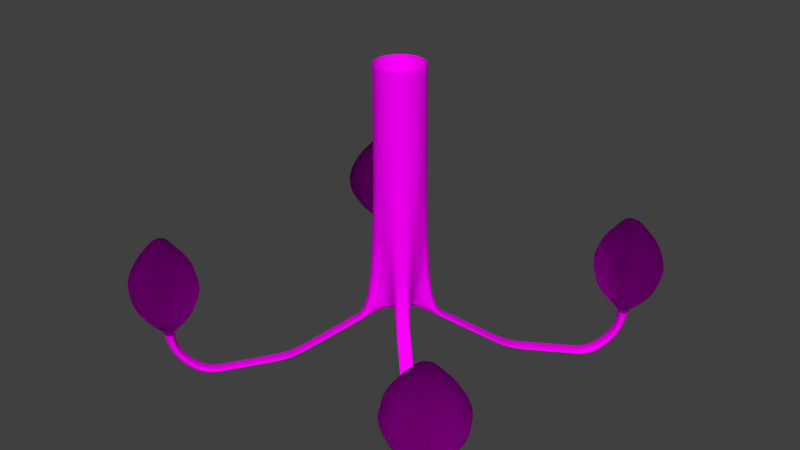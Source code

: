 # Source: Hanging_lamp.blend  (saved by Blender 2.79.0; exported with 4.5.12 LTS)
import bpy
from mathutils import Matrix  # noqa: F401  (used for matrix-valued properties, if any)

bpy.ops.wm.read_factory_settings(use_empty=True)
scene = bpy.context.scene
scene.name = 'Scene'

# ---- collections
col_collection_1 = bpy.data.collections.new('Collection 1'); scene.collection.children.link(col_collection_1)

# ---- images (referenced by path relative to the original .blend; pixels are not part of the script)
import os
ASSET_DIR = os.environ.get("B2B_ASSET_DIR", "")  # directory of the original .blend (textures are referenced by path, not embedded)
HERE = os.path.dirname(os.path.abspath(__file__))  # packed textures are extracted next to this script under _unpacked/

def load_image(name, relpath, width, height, colorspace="sRGB"):
    """Load a texture the original file referenced (path relative to the .blend, or extracted next to this script)."""
    p = next((c for c in (os.path.join(HERE, relpath), os.path.join(ASSET_DIR, relpath)) if relpath and os.path.exists(c)), "")
    if p:
        img = bpy.data.images.load(p, check_existing=True)
        img.name = name
    else:  # same state as the original file: an image datablock whose file is absent (Cycles renders it pink)
        img = bpy.data.images.new(name, width, height)
        img.source = "FILE"
        img.filepath = "//" + (relpath or name)
    img.colorspace_settings.name = colorspace
    return img
img_texture = load_image('Texture', 'Overhead_lamp_Texture.png', 1024, 1024, 'sRGB')

# ---- materials (node trees are filled in below, after node groups)
mat_material_lamp = bpy.data.materials.new('Material_lamp')
mat_material_lamp.alpha_threshold = 0.0
mat_material_lamp.roughness = 0.5
mat_light_source = bpy.data.materials.new('Light_source')
mat_light_source.alpha_threshold = 0.0
mat_light_source.roughness = 0.5

# ---- material node trees
mat_material_lamp.use_nodes = True; mat_material_lamp.node_tree.nodes.clear()
_N = mat_material_lamp.node_tree.nodes; _L = mat_material_lamp.node_tree.links
n0 = _N.new('ShaderNodeOutputMaterial'); n0.name = 'Material Output'; n0.location = (300, 300)
n1 = _N.new('ShaderNodeBsdfDiffuse'); n1.name = 'Diffuse BSDF'; n1.location = (10, 300)
n2 = _N.new('ShaderNodeTexImage'); n2.name = 'Image Texture'; n2.location = (-322, 363)
n2.width = 140
n2.image = img_texture
_L.new(n1.outputs[0], n0.inputs[0])
_L.new(n2.outputs[0], n1.inputs[0])
n0.is_active_output = True
mat_light_source.use_nodes = True; mat_light_source.node_tree.nodes.clear()
_N = mat_light_source.node_tree.nodes; _L = mat_light_source.node_tree.links
n0 = _N.new('ShaderNodeOutputMaterial'); n0.name = 'Material Output'; n0.location = (300, 300)
n1 = _N.new('ShaderNodeBsdfGlass'); n1.name = 'Glass BSDF'; n1.location = (71, 300)
n1.distribution = 'BECKMANN'
n1.inputs[1].default_value = 0.8515
n1.inputs[2].default_value = 1.45
n2 = _N.new('ShaderNodeTexImage'); n2.name = 'Image Texture'; n2.location = (-190, 244)
n2.width = 140
n2.image = img_texture
_L.new(n1.outputs[0], n0.inputs[0])
_L.new(n2.outputs[0], n1.inputs[0])
n0.is_active_output = True

# ---- world
world_world = bpy.data.worlds.new('World'); scene.world = world_world
world_world.color = (0.05088, 0.05088, 0.05088)
world_world.use_sun_shadow = False
world_world.sun_shadow_jitter_overblur = 0.0
world_world.cycles.sampling_method = 'MANUAL'

# ---- meshes
me_cylinder = bpy.data.meshes.new('Cylinder')
me_cylinder.from_pydata([(0.9239, -0.3827, -1.0), (0.9239, -0.3827, 1.0), (0.7071, -0.7071, -1.0), (0.7071, -0.7071, 1.0), (0.3827, -0.9239, -1.0), (0.3827, -0.9239, 1.0), (0.3536, -0.3536, -1.0), (5.728, -5.184, -1.521), (5.428, -5.42, -1.504), (5.199, -5.735, -1.51), (5.66, -5.676, -1.578), (6.461, -5.921, -1.316), (6.136, -6.137, -1.318), (5.919, -6.461, -1.32), (6.489, -6.491, -1.32), (2.791, -3.329, -1.411), (3.068, -3.064, -1.408), (3.007, -3.015, -1.445), (3.326, -2.783, -1.416), (2.478, -2.475, -1.306), (1.887, -1.885, -1.204), (1.297, -1.296, -1.102), (0.9847, -1.525, -1.103), (1.587, -2.127, -1.206), (2.189, -2.728, -1.308), (1.017, -1.019, -1.111), (1.68, -1.684, -1.223), (2.343, -2.35, -1.334), (1.524, -0.9829, -1.104), (2.125, -1.583, -1.208), (2.726, -2.183, -1.312), (3.393, -3.931, -1.436), (3.995, -4.532, -1.461), (4.597, -5.133, -1.486), (3.67, -3.68, -1.478), (4.333, -4.346, -1.511), (4.997, -5.011, -1.545), (3.927, -3.384, -1.442), (4.527, -3.984, -1.469), (5.128, -4.584, -1.495), (4.838, -4.831, -1.48), (4.248, -4.242, -1.456), (3.658, -3.653, -1.432), (6.458, -5.95, -1.118), (6.133, -6.166, -1.12), (5.915, -6.489, -1.122), (6.496, -6.531, -1.122), (6.94, -5.657, -1.062), (5.702, -5.748, -1.06), (5.576, -6.893, -1.063), (6.867, -6.9, -1.069), (6.591, -6.014, -0.3208), (6.017, -6.056, -0.3188), (5.959, -6.587, -0.3214), (6.558, -6.59, -0.3271), (5.338, -5.394, -0.978), (5.08, -5.144, -0.8956), (4.927, -4.997, -0.8132), (4.879, -4.951, -0.7308), (4.935, -5.006, -0.6484), (5.093, -5.16, -0.566), (5.353, -5.413, -0.4836), (5.715, -5.763, -0.4012), (6.952, -5.672, -0.4032), (7.38, -5.264, -0.4856), (7.683, -4.97, -0.568), (7.863, -4.791, -0.6504), (7.92, -4.728, -0.7328), (7.855, -4.782, -0.8152), (7.67, -4.954, -0.8976), (7.365, -5.246, -0.98), (7.246, -7.281, -0.9863), (7.518, -7.556, -0.9039), (7.684, -7.724, -0.8215), (7.741, -7.783, -0.7391), (7.691, -7.733, -0.6567), (7.531, -7.572, -0.5743), (7.261, -7.3, -0.4919), (6.88, -6.916, -0.4095), (5.589, -6.909, -0.4038), (5.147, -7.289, -0.4862), (4.83, -7.558, -0.5686), (4.637, -7.716, -0.651), (4.57, -7.766, -0.7334), (4.63, -7.707, -0.8158), (4.817, -7.542, -0.8982), (5.132, -7.27, -0.9806), (-0.9239, -0.3827, -1.0), (-0.9239, -0.3827, 1.0), (-0.7071, -0.7071, -1.0), (-0.7071, -0.7071, 1.0), (-0.3827, -0.9239, -1.0), (-0.3827, -0.9239, 1.0), (0.0, -1.0, 1.0), (0.0, -1.0, -1.0), (-0.3536, -0.3536, -1.0), (-5.728, -5.184, -1.521), (-5.428, -5.42, -1.504), (-5.199, -5.735, -1.51), (-5.66, -5.676, -1.578), (-6.461, -5.921, -1.316), (-6.136, -6.137, -1.318), (-5.919, -6.461, -1.32), (-6.489, -6.491, -1.32), (-2.791, -3.329, -1.411), (-3.068, -3.064, -1.408), (-3.007, -3.015, -1.445), (-3.326, -2.783, -1.416), (-2.478, -2.475, -1.306), (-1.887, -1.885, -1.204), (-1.297, -1.296, -1.102), (-0.9847, -1.525, -1.103), (-1.587, -2.127, -1.206), (-2.189, -2.728, -1.308), (-1.017, -1.019, -1.111), (-1.68, -1.684, -1.223), (-2.343, -2.35, -1.334), (-1.524, -0.9829, -1.104), (-2.125, -1.583, -1.208), (-2.726, -2.183, -1.312), (-3.393, -3.931, -1.436), (-3.995, -4.532, -1.461), (-4.597, -5.133, -1.486), (-3.67, -3.68, -1.478), (-4.333, -4.346, -1.511), (-4.997, -5.011, -1.545), (-3.927, -3.384, -1.442), (-4.527, -3.984, -1.469), (-5.128, -4.584, -1.495), (-4.838, -4.831, -1.48), (-4.248, -4.242, -1.456), (-3.658, -3.653, -1.432), (-6.458, -5.95, -1.118), (-6.133, -6.166, -1.12), (-5.915, -6.489, -1.122), (-6.496, -6.531, -1.122), (-6.94, -5.657, -1.062), (-5.702, -5.748, -1.06), (-5.576, -6.893, -1.063), (-6.867, -6.9, -1.069), (-6.591, -6.014, -0.3208), (-6.017, -6.056, -0.3188), (-5.959, -6.587, -0.3214), (-6.558, -6.59, -0.3271), (-5.338, -5.394, -0.978), (-5.08, -5.144, -0.8956), (-4.927, -4.997, -0.8132), (-4.879, -4.951, -0.7308), (-4.935, -5.006, -0.6484), (-5.093, -5.16, -0.566), (-5.353, -5.413, -0.4836), (-5.715, -5.763, -0.4012), (-6.952, -5.672, -0.4032), (-7.38, -5.264, -0.4856), (-7.683, -4.97, -0.568), (-7.863, -4.791, -0.6504), (-7.92, -4.728, -0.7328), (-7.855, -4.782, -0.8152), (-7.67, -4.954, -0.8976), (-7.365, -5.246, -0.98), (-7.246, -7.281, -0.9863), (-7.518, -7.556, -0.9039), (-7.684, -7.724, -0.8215), (-7.741, -7.783, -0.7391), (-7.691, -7.733, -0.6567), (-7.531, -7.572, -0.5743), (-7.261, -7.3, -0.4919), (-6.88, -6.916, -0.4095), (-5.589, -6.909, -0.4038), (-5.147, -7.289, -0.4862), (-4.83, -7.558, -0.5686), (-4.637, -7.716, -0.651), (-4.57, -7.766, -0.7334), (-4.63, -7.707, -0.8158), (-4.817, -7.542, -0.8982), (-5.132, -7.27, -0.9806), (1.0, 0.0, -1.0), (1.0, 0.0, 1.0), (0.9239, 0.3827, -1.0), (0.9239, 0.3827, 1.0), (0.7071, 0.7071, -1.0), (0.7071, 0.7071, 1.0), (0.3827, 0.9239, -1.0), (0.3827, 0.9239, 1.0), (0.3536, 0.3536, -1.0), (5.728, 5.184, -1.521), (5.428, 5.42, -1.504), (5.199, 5.735, -1.51), (5.66, 5.676, -1.578), (6.461, 5.921, -1.316), (6.136, 6.137, -1.318), (5.919, 6.461, -1.32), (6.489, 6.491, -1.32), (2.791, 3.329, -1.411), (3.068, 3.064, -1.408), (3.007, 3.015, -1.445), (3.326, 2.783, -1.416), (2.478, 2.475, -1.306), (1.887, 1.885, -1.204), (1.297, 1.296, -1.102), (0.9847, 1.525, -1.103), (1.587, 2.127, -1.206), (2.189, 2.728, -1.308), (1.017, 1.019, -1.111), (1.68, 1.684, -1.223), (2.343, 2.35, -1.334), (1.524, 0.9829, -1.104), (2.125, 1.583, -1.208), (2.726, 2.183, -1.312), (3.393, 3.931, -1.436), (3.995, 4.532, -1.461), (4.597, 5.133, -1.486), (3.67, 3.68, -1.478), (4.333, 4.346, -1.511), (4.997, 5.011, -1.545), (3.927, 3.384, -1.442), (4.527, 3.984, -1.469), (5.128, 4.584, -1.495), (4.838, 4.831, -1.48), (4.248, 4.242, -1.456), (3.658, 3.653, -1.432), (6.458, 5.95, -1.118), (6.133, 6.166, -1.12), (5.915, 6.489, -1.122), (6.496, 6.531, -1.122), (6.94, 5.657, -1.062), (5.702, 5.748, -1.06), (5.576, 6.893, -1.063), (6.867, 6.9, -1.069), (6.591, 6.014, -0.3208), (6.017, 6.056, -0.3188), (5.959, 6.587, -0.3214), (6.558, 6.59, -0.3271), (5.338, 5.394, -0.978), (5.08, 5.144, -0.8956), (4.927, 4.997, -0.8132), (4.879, 4.951, -0.7308), (4.935, 5.006, -0.6484), (5.093, 5.16, -0.566), (5.353, 5.413, -0.4836), (5.715, 5.763, -0.4012), (6.952, 5.672, -0.4032), (7.38, 5.264, -0.4856), (7.683, 4.97, -0.568), (7.863, 4.791, -0.6504), (7.92, 4.728, -0.7328), (7.855, 4.782, -0.8152), (7.67, 4.954, -0.8976), (7.365, 5.246, -0.98), (7.246, 7.281, -0.9863), (7.518, 7.556, -0.9039), (7.684, 7.724, -0.8215), (7.741, 7.783, -0.7391), (7.691, 7.733, -0.6567), (7.531, 7.572, -0.5743), (7.261, 7.3, -0.4919), (6.88, 6.916, -0.4095), (5.589, 6.909, -0.4038), (5.147, 7.289, -0.4862), (4.83, 7.558, -0.5686), (4.637, 7.716, -0.651), (4.57, 7.766, -0.7334), (4.63, 7.707, -0.8158), (4.817, 7.542, -0.8982), (5.132, 7.27, -0.9806), (-1.0, 0.0, -1.0), (-1.0, 0.0, 1.0), (-0.9239, 0.3827, -1.0), (-0.9239, 0.3827, 1.0), (-0.7071, 0.7071, -1.0), (-0.7071, 0.7071, 1.0), (-0.3827, 0.9239, -1.0), (-0.3827, 0.9239, 1.0), (0.0, 1.0, 1.0), (0.0, 0.0, -1.0), (0.0, 1.0, -1.0), (-0.3536, 0.3536, -1.0), (-5.728, 5.184, -1.521), (-5.428, 5.42, -1.504), (-5.199, 5.735, -1.51), (-5.66, 5.676, -1.578), (-6.461, 5.921, -1.316), (-6.136, 6.137, -1.318), (-5.919, 6.461, -1.32), (-6.489, 6.491, -1.32), (-2.791, 3.329, -1.411), (-3.068, 3.064, -1.408), (-3.007, 3.015, -1.445), (-3.326, 2.783, -1.416), (-2.478, 2.475, -1.306), (-1.887, 1.885, -1.204), (-1.297, 1.296, -1.102), (-0.9847, 1.525, -1.103), (-1.587, 2.127, -1.206), (-2.189, 2.728, -1.308), (-1.017, 1.019, -1.111), (-1.68, 1.684, -1.223), (-2.343, 2.35, -1.334), (-1.524, 0.9829, -1.104), (-2.125, 1.583, -1.208), (-2.726, 2.183, -1.312), (-3.393, 3.931, -1.436), (-3.995, 4.532, -1.461), (-4.597, 5.133, -1.486), (-3.67, 3.68, -1.478), (-4.333, 4.346, -1.511), (-4.997, 5.011, -1.545), (-3.927, 3.384, -1.442), (-4.527, 3.984, -1.469), (-5.128, 4.584, -1.495), (-4.838, 4.831, -1.48), (-4.248, 4.242, -1.456), (-3.658, 3.653, -1.432), (-6.458, 5.95, -1.118), (-6.133, 6.166, -1.12), (-5.915, 6.489, -1.122), (-6.496, 6.531, -1.122), (-6.94, 5.657, -1.062), (-5.702, 5.748, -1.06), (-5.576, 6.893, -1.063), (-6.867, 6.9, -1.069), (-6.591, 6.014, -0.3208), (-6.017, 6.056, -0.3188), (-5.959, 6.587, -0.3214), (-6.558, 6.59, -0.3271), (-5.338, 5.394, -0.978), (-5.08, 5.144, -0.8956), (-4.927, 4.997, -0.8132), (-4.879, 4.951, -0.7308), (-4.935, 5.006, -0.6484), (-5.093, 5.16, -0.566), (-5.353, 5.413, -0.4836), (-5.715, 5.763, -0.4012), (-6.952, 5.672, -0.4032), (-7.38, 5.264, -0.4856), (-7.683, 4.97, -0.568), (-7.863, 4.791, -0.6504), (-7.92, 4.728, -0.7328), (-7.855, 4.782, -0.8152), (-7.67, 4.954, -0.8976), (-7.365, 5.246, -0.98), (-7.246, 7.281, -0.9863), (-7.518, 7.556, -0.9039), (-7.684, 7.724, -0.8215), (-7.741, 7.783, -0.7391), (-7.691, 7.733, -0.6567), (-7.531, 7.572, -0.5743), (-7.261, 7.3, -0.4919), (-6.88, 6.916, -0.4095), (-5.589, 6.909, -0.4038), (-5.147, 7.289, -0.4862), (-4.83, 7.558, -0.5686), (-4.637, 7.716, -0.651), (-4.57, 7.766, -0.7334), (-4.63, 7.707, -0.8158), (-4.817, 7.542, -0.8982), (-5.132, 7.27, -0.9806)], [], [(176, 177, 1, 0), (0, 1, 3, 2), (2, 3, 5, 4), (4, 5, 93, 94), (176, 0, 6, 274), (40, 33, 9, 8), (94, 274, 6, 4), (10, 7, 11, 14), (33, 36, 10, 9), (36, 39, 7, 10), (39, 40, 8, 7), (13, 14, 46, 45), (7, 8, 12, 11), (9, 10, 14, 13), (8, 9, 13, 12), (30, 19, 16, 18), (27, 30, 18, 17), (24, 27, 17, 15), (19, 24, 15, 16), (2, 4, 22, 21), (21, 22, 23, 20), (20, 23, 24, 19), (4, 6, 25, 22), (22, 25, 26, 23), (23, 26, 27, 24), (6, 0, 28, 25), (25, 28, 29, 26), (26, 29, 30, 27), (0, 2, 21, 28), (28, 21, 20, 29), (29, 20, 19, 30), (18, 16, 42, 37), (37, 42, 41, 38), (38, 41, 40, 39), (17, 18, 37, 34), (34, 37, 38, 35), (35, 38, 39, 36), (15, 17, 34, 31), (31, 34, 35, 32), (32, 35, 36, 33), (16, 15, 31, 42), (42, 31, 32, 41), (41, 32, 33, 40), (46, 43, 47, 50), (12, 13, 45, 44), (14, 11, 43, 46), (11, 12, 44, 43), (63, 62, 52, 51), (43, 44, 48, 47), (45, 46, 50, 49), (44, 45, 49, 48), (51, 52, 53, 54), (79, 78, 54, 53), (62, 79, 53, 52), (78, 63, 51, 54), (50, 47, 70, 71), (71, 70, 69, 72), (72, 69, 68, 73), (73, 68, 67, 74), (74, 67, 66, 75), (75, 66, 65, 76), (76, 65, 64, 77), (77, 64, 63, 78), (48, 49, 86, 55), (55, 86, 85, 56), (56, 85, 84, 57), (57, 84, 83, 58), (58, 83, 82, 59), (59, 82, 81, 60), (60, 81, 80, 61), (61, 80, 79, 62), (49, 50, 71, 86), (86, 71, 72, 85), (85, 72, 73, 84), (84, 73, 74, 83), (83, 74, 75, 82), (82, 75, 76, 81), (81, 76, 77, 80), (80, 77, 78, 79), (47, 48, 55, 70), (70, 55, 56, 69), (69, 56, 57, 68), (68, 57, 58, 67), (67, 58, 59, 66), (66, 59, 60, 65), (65, 60, 61, 64), (64, 61, 62, 63), (265, 87, 88, 266), (87, 89, 90, 88), (89, 91, 92, 90), (91, 94, 93, 92), (265, 274, 95, 87), (129, 97, 98, 122), (94, 91, 95, 274), (99, 103, 100, 96), (122, 98, 99, 125), (125, 99, 96, 128), (128, 96, 97, 129), (102, 134, 135, 103), (96, 100, 101, 97), (98, 102, 103, 99), (97, 101, 102, 98), (119, 107, 105, 108), (116, 106, 107, 119), (113, 104, 106, 116), (108, 105, 104, 113), (89, 110, 111, 91), (110, 109, 112, 111), (109, 108, 113, 112), (91, 111, 114, 95), (111, 112, 115, 114), (112, 113, 116, 115), (95, 114, 117, 87), (114, 115, 118, 117), (115, 116, 119, 118), (87, 117, 110, 89), (117, 118, 109, 110), (118, 119, 108, 109), (107, 126, 131, 105), (126, 127, 130, 131), (127, 128, 129, 130), (106, 123, 126, 107), (123, 124, 127, 126), (124, 125, 128, 127), (104, 120, 123, 106), (120, 121, 124, 123), (121, 122, 125, 124), (105, 131, 120, 104), (131, 130, 121, 120), (130, 129, 122, 121), (135, 139, 136, 132), (101, 133, 134, 102), (103, 135, 132, 100), (100, 132, 133, 101), (152, 140, 141, 151), (132, 136, 137, 133), (134, 138, 139, 135), (133, 137, 138, 134), (140, 143, 142, 141), (168, 142, 143, 167), (151, 141, 142, 168), (167, 143, 140, 152), (139, 160, 159, 136), (160, 161, 158, 159), (161, 162, 157, 158), (162, 163, 156, 157), (163, 164, 155, 156), (164, 165, 154, 155), (165, 166, 153, 154), (166, 167, 152, 153), (137, 144, 175, 138), (144, 145, 174, 175), (145, 146, 173, 174), (146, 147, 172, 173), (147, 148, 171, 172), (148, 149, 170, 171), (149, 150, 169, 170), (150, 151, 168, 169), (138, 175, 160, 139), (175, 174, 161, 160), (174, 173, 162, 161), (173, 172, 163, 162), (172, 171, 164, 163), (171, 170, 165, 164), (170, 169, 166, 165), (169, 168, 167, 166), (136, 159, 144, 137), (159, 158, 145, 144), (158, 157, 146, 145), (157, 156, 147, 146), (156, 155, 148, 147), (155, 154, 149, 148), (154, 153, 150, 149), (153, 152, 151, 150), (176, 178, 179, 177), (178, 180, 181, 179), (180, 182, 183, 181), (182, 275, 273, 183), (176, 274, 184, 178), (218, 186, 187, 211), (275, 182, 184, 274), (188, 192, 189, 185), (211, 187, 188, 214), (214, 188, 185, 217), (217, 185, 186, 218), (191, 223, 224, 192), (185, 189, 190, 186), (187, 191, 192, 188), (186, 190, 191, 187), (208, 196, 194, 197), (205, 195, 196, 208), (202, 193, 195, 205), (197, 194, 193, 202), (180, 199, 200, 182), (199, 198, 201, 200), (198, 197, 202, 201), (182, 200, 203, 184), (200, 201, 204, 203), (201, 202, 205, 204), (184, 203, 206, 178), (203, 204, 207, 206), (204, 205, 208, 207), (178, 206, 199, 180), (206, 207, 198, 199), (207, 208, 197, 198), (196, 215, 220, 194), (215, 216, 219, 220), (216, 217, 218, 219), (195, 212, 215, 196), (212, 213, 216, 215), (213, 214, 217, 216), (193, 209, 212, 195), (209, 210, 213, 212), (210, 211, 214, 213), (194, 220, 209, 193), (220, 219, 210, 209), (219, 218, 211, 210), (224, 228, 225, 221), (190, 222, 223, 191), (192, 224, 221, 189), (189, 221, 222, 190), (241, 229, 230, 240), (221, 225, 226, 222), (223, 227, 228, 224), (222, 226, 227, 223), (229, 232, 231, 230), (257, 231, 232, 256), (240, 230, 231, 257), (256, 232, 229, 241), (228, 249, 248, 225), (249, 250, 247, 248), (250, 251, 246, 247), (251, 252, 245, 246), (252, 253, 244, 245), (253, 254, 243, 244), (254, 255, 242, 243), (255, 256, 241, 242), (226, 233, 264, 227), (233, 234, 263, 264), (234, 235, 262, 263), (235, 236, 261, 262), (236, 237, 260, 261), (237, 238, 259, 260), (238, 239, 258, 259), (239, 240, 257, 258), (227, 264, 249, 228), (264, 263, 250, 249), (263, 262, 251, 250), (262, 261, 252, 251), (261, 260, 253, 252), (260, 259, 254, 253), (259, 258, 255, 254), (258, 257, 256, 255), (225, 248, 233, 226), (248, 247, 234, 233), (247, 246, 235, 234), (246, 245, 236, 235), (245, 244, 237, 236), (244, 243, 238, 237), (243, 242, 239, 238), (242, 241, 240, 239), (265, 266, 268, 267), (267, 268, 270, 269), (269, 270, 272, 271), (271, 272, 273, 275), (265, 267, 276, 274), (310, 303, 279, 278), (275, 274, 276, 271), (280, 277, 281, 284), (303, 306, 280, 279), (306, 309, 277, 280), (309, 310, 278, 277), (283, 284, 316, 315), (277, 278, 282, 281), (279, 280, 284, 283), (278, 279, 283, 282), (300, 289, 286, 288), (297, 300, 288, 287), (294, 297, 287, 285), (289, 294, 285, 286), (269, 271, 292, 291), (291, 292, 293, 290), (290, 293, 294, 289), (271, 276, 295, 292), (292, 295, 296, 293), (293, 296, 297, 294), (276, 267, 298, 295), (295, 298, 299, 296), (296, 299, 300, 297), (267, 269, 291, 298), (298, 291, 290, 299), (299, 290, 289, 300), (288, 286, 312, 307), (307, 312, 311, 308), (308, 311, 310, 309), (287, 288, 307, 304), (304, 307, 308, 305), (305, 308, 309, 306), (285, 287, 304, 301), (301, 304, 305, 302), (302, 305, 306, 303), (286, 285, 301, 312), (312, 301, 302, 311), (311, 302, 303, 310), (316, 313, 317, 320), (282, 283, 315, 314), (284, 281, 313, 316), (281, 282, 314, 313), (333, 332, 322, 321), (313, 314, 318, 317), (315, 316, 320, 319), (314, 315, 319, 318), (321, 322, 323, 324), (349, 348, 324, 323), (332, 349, 323, 322), (348, 333, 321, 324), (320, 317, 340, 341), (341, 340, 339, 342), (342, 339, 338, 343), (343, 338, 337, 344), (344, 337, 336, 345), (345, 336, 335, 346), (346, 335, 334, 347), (347, 334, 333, 348), (318, 319, 356, 325), (325, 356, 355, 326), (326, 355, 354, 327), (327, 354, 353, 328), (328, 353, 352, 329), (329, 352, 351, 330), (330, 351, 350, 331), (331, 350, 349, 332), (319, 320, 341, 356), (356, 341, 342, 355), (355, 342, 343, 354), (354, 343, 344, 353), (353, 344, 345, 352), (352, 345, 346, 351), (351, 346, 347, 350), (350, 347, 348, 349), (317, 318, 325, 340), (340, 325, 326, 339), (339, 326, 327, 338), (338, 327, 328, 337), (337, 328, 329, 336), (336, 329, 330, 335), (335, 330, 331, 334), (334, 331, 332, 333)])
me_cylinder.polygons.foreach_set('material_index', [0, 0, 0, 0, 0, 0, 0, 0, 0, 0, 0, 0, 0, 0, 0, 0, 0, 0, 0, 0, 0, 0, 0, 0, 0, 0, 0, 0, 0, 0, 0, 0, 0, 0, 0, 0, 0, 0, 0, 0, 0, 0, 0, 1, 0, 0, 0, 1, 1, 1, 1, 1, 1, 1, 1, 1, 1, 1, 1, 1, 1, 1, 1, 1, 1, 1, 1, 1, 1, 1, 1, 1, 1, 1, 1, 1, 1, 1, 1, 1, 1, 1, 1, 1, 1, 1, 1, 0, 0, 0, 0, 0, 0, 0, 0, 0, 0, 0, 0, 0, 0, 0, 0, 0, 0, 0, 0, 0, 0, 0, 0, 0, 0, 0, 0, 0, 0, 0, 0, 0, 0, 0, 0, 0, 0, 0, 0, 0, 0, 0, 1, 0, 0, 0, 1, 1, 1, 1, 1, 1, 1, 1, 1, 1, 1, 1, 1, 1, 1, 1, 1, 1, 1, 1, 1, 1, 1, 1, 1, 1, 1, 1, 1, 1, 1, 1, 1, 1, 1, 1, 1, 1, 1, 1, 0, 0, 0, 0, 0, 0, 0, 0, 0, 0, 0, 0, 0, 0, 0, 0, 0, 0, 0, 0, 0, 0, 0, 0, 0, 0, 0, 0, 0, 0, 0, 0, 0, 0, 0, 0, 0, 0, 0, 0, 0, 0, 0, 1, 0, 0, 0, 1, 1, 1, 1, 1, 1, 1, 1, 1, 1, 1, 1, 1, 1, 1, 1, 1, 1, 1, 1, 1, 1, 1, 1, 1, 1, 1, 1, 1, 1, 1, 1, 1, 1, 1, 1, 1, 1, 1, 1, 0, 0, 0, 0, 0, 0, 0, 0, 0, 0, 0, 0, 0, 0, 0, 0, 0, 0, 0, 0, 0, 0, 0, 0, 0, 0, 0, 0, 0, 0, 0, 0, 0, 0, 0, 0, 0, 0, 0, 0, 0, 0, 0, 1, 0, 0, 0, 1, 1, 1, 1, 1, 1, 1, 1, 1, 1, 1, 1, 1, 1, 1, 1, 1, 1, 1, 1, 1, 1, 1, 1, 1, 1, 1, 1, 1, 1, 1, 1, 1, 1, 1, 1, 1, 1, 1, 1])
_uv = me_cylinder.uv_layers.new(name='UVMap')
_uv.uv.foreach_set('vector', [0.5975, 0.8567, 0.5975, 0.9189, 0.5856, 0.9189, 0.5856, 0.8567, 0.5856, 0.8567, 0.5856, 0.9189, 0.5745, 0.919, 0.5745, 0.8568, 0.5748, 0.7942, 0.5748, 0.8563, 0.5661, 0.8566, 0.5661, 0.7944, 0.5661, 0.7944, 0.5661, 0.8566, 0.5549, 0.8567, 0.5549, 0.7945, 0.3846, 0.3709, 0.3831, 0.3786, 0.3719, 0.378, 0.3649, 0.3709, 0.4517, 0.3635, 0.4592, 0.3644, 0.4592, 0.3814, 0.4517, 0.3802, 0.3649, 0.391, 0.3649, 0.3709, 0.3719, 0.378, 0.3724, 0.3895, 0.4768, 0.4851, 0.4782, 0.4752, 0.4927, 0.49, 0.4932, 0.5014, 0.4558, 0.4741, 0.4637, 0.4717, 0.4768, 0.4851, 0.4677, 0.4862, 0.4637, 0.4717, 0.4663, 0.4631, 0.4782, 0.4752, 0.4768, 0.4851, 0.4442, 0.3641, 0.4517, 0.3635, 0.4517, 0.3802, 0.4442, 0.3811, 0.3248, 0.5313, 0.3248, 0.5506, 0.3181, 0.551, 0.3181, 0.5313, 0.4442, 0.3811, 0.4517, 0.3802, 0.4518, 0.4004, 0.4442, 0.4019, 0.4677, 0.4862, 0.4768, 0.4851, 0.4932, 0.5014, 0.482, 0.5008, 0.4517, 0.3802, 0.4592, 0.3814, 0.4593, 0.4019, 0.4518, 0.4004, 0.4442, 0.2961, 0.4517, 0.2968, 0.4517, 0.3134, 0.4442, 0.3131, 0.4112, 0.4182, 0.4188, 0.4148, 0.4307, 0.4269, 0.4243, 0.4316, 0.4082, 0.4258, 0.4112, 0.4182, 0.4243, 0.4316, 0.4201, 0.4379, 0.4517, 0.2968, 0.4593, 0.2962, 0.4593, 0.3133, 0.4517, 0.3134, 0.4518, 0.2467, 0.4593, 0.2451, 0.4593, 0.2622, 0.4518, 0.2634, 0.4518, 0.2634, 0.4593, 0.2622, 0.4593, 0.2792, 0.4518, 0.2801, 0.4518, 0.2801, 0.4593, 0.2792, 0.4593, 0.2962, 0.4517, 0.2968, 0.3724, 0.3895, 0.3719, 0.378, 0.385, 0.3914, 0.3843, 0.4016, 0.3843, 0.4016, 0.385, 0.3914, 0.3981, 0.4048, 0.3962, 0.4137, 0.3962, 0.4137, 0.3981, 0.4048, 0.4112, 0.4182, 0.4082, 0.4258, 0.3719, 0.378, 0.3831, 0.3786, 0.395, 0.3907, 0.385, 0.3914, 0.385, 0.3914, 0.395, 0.3907, 0.4069, 0.4028, 0.3981, 0.4048, 0.3981, 0.4048, 0.4069, 0.4028, 0.4188, 0.4148, 0.4112, 0.4182, 0.4442, 0.2451, 0.4518, 0.2467, 0.4518, 0.2634, 0.4442, 0.2621, 0.4442, 0.2621, 0.4518, 0.2634, 0.4518, 0.2801, 0.4442, 0.2791, 0.4442, 0.2791, 0.4518, 0.2801, 0.4517, 0.2968, 0.4442, 0.2961, 0.4442, 0.3131, 0.4517, 0.3134, 0.4517, 0.3301, 0.4442, 0.3301, 0.4442, 0.3301, 0.4517, 0.3301, 0.4517, 0.3468, 0.4442, 0.3471, 0.4442, 0.3471, 0.4517, 0.3468, 0.4517, 0.3635, 0.4442, 0.3641, 0.4243, 0.4316, 0.4307, 0.4269, 0.4425, 0.439, 0.4375, 0.4449, 0.4375, 0.4449, 0.4425, 0.439, 0.4544, 0.451, 0.4506, 0.4583, 0.4506, 0.4583, 0.4544, 0.451, 0.4663, 0.4631, 0.4637, 0.4717, 0.4201, 0.4379, 0.4243, 0.4316, 0.4375, 0.4449, 0.432, 0.45, 0.432, 0.45, 0.4375, 0.4449, 0.4506, 0.4583, 0.4439, 0.4621, 0.4439, 0.4621, 0.4506, 0.4583, 0.4637, 0.4717, 0.4558, 0.4741, 0.4517, 0.3134, 0.4593, 0.3133, 0.4593, 0.3303, 0.4517, 0.3301, 0.4517, 0.3301, 0.4593, 0.3303, 0.4593, 0.3474, 0.4517, 0.3468, 0.4517, 0.3468, 0.4593, 0.3474, 0.4592, 0.3644, 0.4517, 0.3635, 0.486, 0.8239, 0.4851, 0.824, 0.4847, 0.8233, 0.4865, 0.8234, 0.3748, 0.5322, 0.3748, 0.5445, 0.3682, 0.5454, 0.3682, 0.5331, 0.452, 0.413, 0.452, 0.4019, 0.4559, 0.4025, 0.4559, 0.4137, 0.4079, 0.5325, 0.4079, 0.5422, 0.4013, 0.542, 0.4013, 0.5322, 0.476, 0.8295, 0.4762, 0.8279, 0.4766, 0.8283, 0.4765, 0.829, 0.4851, 0.824, 0.4854, 0.8244, 0.4848, 0.825, 0.4847, 0.8233, 0.4859, 0.8247, 0.486, 0.8239, 0.4865, 0.8234, 0.4865, 0.8251, 0.4854, 0.8244, 0.4859, 0.8247, 0.4865, 0.8251, 0.4848, 0.825, 0.4765, 0.829, 0.4766, 0.8283, 0.4773, 0.8282, 0.4773, 0.829, 0.4778, 0.8277, 0.4778, 0.8294, 0.4773, 0.829, 0.4773, 0.8282, 0.4762, 0.8279, 0.4778, 0.8277, 0.4773, 0.8282, 0.4766, 0.8283, 0.4778, 0.8294, 0.476, 0.8295, 0.4765, 0.829, 0.4773, 0.829, 0.4865, 0.8234, 0.4847, 0.8233, 0.4841, 0.8228, 0.487, 0.8229, 0.487, 0.8229, 0.4841, 0.8228, 0.4837, 0.8224, 0.4874, 0.8226, 0.4874, 0.8226, 0.4837, 0.8224, 0.4835, 0.8221, 0.4877, 0.8224, 0.4877, 0.8224, 0.4835, 0.8221, 0.4834, 0.8221, 0.4877, 0.8223, 0.479, 0.8306, 0.4747, 0.8308, 0.4748, 0.8307, 0.479, 0.8305, 0.479, 0.8305, 0.4748, 0.8307, 0.475, 0.8305, 0.4787, 0.8303, 0.4787, 0.8303, 0.475, 0.8305, 0.4754, 0.8301, 0.4783, 0.8299, 0.4783, 0.8299, 0.4754, 0.8301, 0.476, 0.8295, 0.4778, 0.8294, 0.4848, 0.825, 0.4865, 0.8251, 0.487, 0.8257, 0.4843, 0.8254, 0.4843, 0.8254, 0.487, 0.8257, 0.4874, 0.8261, 0.484, 0.8258, 0.484, 0.8258, 0.4874, 0.8261, 0.4877, 0.8263, 0.4838, 0.826, 0.4838, 0.826, 0.4877, 0.8263, 0.4877, 0.8264, 0.4837, 0.826, 0.475, 0.8268, 0.479, 0.8264, 0.479, 0.8265, 0.4751, 0.8269, 0.4751, 0.8269, 0.479, 0.8265, 0.4787, 0.8268, 0.4753, 0.8271, 0.4753, 0.8271, 0.4787, 0.8268, 0.4783, 0.8272, 0.4757, 0.8274, 0.4757, 0.8274, 0.4783, 0.8272, 0.4778, 0.8277, 0.4762, 0.8279, 0.4865, 0.8251, 0.4865, 0.8234, 0.487, 0.8229, 0.487, 0.8257, 0.487, 0.8257, 0.487, 0.8229, 0.4874, 0.8226, 0.4874, 0.8261, 0.4874, 0.8261, 0.4874, 0.8226, 0.4877, 0.8224, 0.4877, 0.8263, 0.4877, 0.8263, 0.4877, 0.8224, 0.4877, 0.8223, 0.4877, 0.8264, 0.479, 0.8264, 0.479, 0.8306, 0.479, 0.8305, 0.479, 0.8265, 0.479, 0.8265, 0.479, 0.8305, 0.4787, 0.8303, 0.4787, 0.8268, 0.4787, 0.8268, 0.4787, 0.8303, 0.4783, 0.8299, 0.4783, 0.8272, 0.4783, 0.8272, 0.4783, 0.8299, 0.4778, 0.8294, 0.4778, 0.8277, 0.4847, 0.8233, 0.4848, 0.825, 0.4843, 0.8254, 0.4841, 0.8228, 0.4841, 0.8228, 0.4843, 0.8254, 0.484, 0.8258, 0.4837, 0.8224, 0.4837, 0.8224, 0.484, 0.8258, 0.4838, 0.826, 0.4835, 0.8221, 0.4835, 0.8221, 0.4838, 0.826, 0.4837, 0.826, 0.4834, 0.8221, 0.4747, 0.8308, 0.475, 0.8268, 0.4751, 0.8269, 0.4748, 0.8307, 0.4748, 0.8307, 0.4751, 0.8269, 0.4753, 0.8271, 0.475, 0.8305, 0.475, 0.8305, 0.4753, 0.8271, 0.4757, 0.8274, 0.4754, 0.8301, 0.4754, 0.8301, 0.4757, 0.8274, 0.4762, 0.8279, 0.476, 0.8295, 0.5551, 0.8567, 0.5661, 0.8568, 0.5661, 0.919, 0.5551, 0.9189, 0.5661, 0.8568, 0.5745, 0.8569, 0.5745, 0.9191, 0.5661, 0.919, 0.5321, 0.7944, 0.5429, 0.7945, 0.5429, 0.8567, 0.5321, 0.8565, 0.5429, 0.7945, 0.5549, 0.7945, 0.5549, 0.8567, 0.5429, 0.8567, 0.3451, 0.3709, 0.3649, 0.3709, 0.3579, 0.378, 0.3466, 0.3786, 0.4668, 0.2835, 0.4668, 0.2669, 0.4744, 0.2657, 0.4744, 0.2827, 0.3649, 0.391, 0.3573, 0.3895, 0.3579, 0.378, 0.3649, 0.3709, 0.2529, 0.4851, 0.2365, 0.5014, 0.237, 0.49, 0.2515, 0.4752, 0.2739, 0.4741, 0.262, 0.4862, 0.2529, 0.4851, 0.266, 0.4717, 0.266, 0.4717, 0.2529, 0.4851, 0.2515, 0.4752, 0.2634, 0.4631, 0.4593, 0.2829, 0.4593, 0.2659, 0.4668, 0.2669, 0.4668, 0.2835, 0.3549, 0.5324, 0.3615, 0.5322, 0.3615, 0.5515, 0.3548, 0.5514, 0.4593, 0.2659, 0.4594, 0.2451, 0.4669, 0.2467, 0.4668, 0.2669, 0.262, 0.4862, 0.2478, 0.5008, 0.2365, 0.5014, 0.2529, 0.4851, 0.4668, 0.2669, 0.4669, 0.2467, 0.4744, 0.2452, 0.4744, 0.2657, 0.4593, 0.3509, 0.4593, 0.3339, 0.4668, 0.3336, 0.4669, 0.3503, 0.3185, 0.4182, 0.3054, 0.4316, 0.2991, 0.4269, 0.3109, 0.4148, 0.3216, 0.4258, 0.3096, 0.4379, 0.3054, 0.4316, 0.3185, 0.4182, 0.4669, 0.3503, 0.4668, 0.3336, 0.4744, 0.3338, 0.4744, 0.3508, 0.4669, 0.4004, 0.4669, 0.3837, 0.4744, 0.3849, 0.4744, 0.4019, 0.4669, 0.3837, 0.4669, 0.367, 0.4744, 0.3679, 0.4744, 0.3849, 0.4669, 0.367, 0.4669, 0.3503, 0.4744, 0.3508, 0.4744, 0.3679, 0.3573, 0.3895, 0.3454, 0.4016, 0.3447, 0.3914, 0.3579, 0.378, 0.3454, 0.4016, 0.3335, 0.4137, 0.3316, 0.4048, 0.3447, 0.3914, 0.3335, 0.4137, 0.3216, 0.4258, 0.3185, 0.4182, 0.3316, 0.4048, 0.3579, 0.378, 0.3447, 0.3914, 0.3347, 0.3907, 0.3466, 0.3786, 0.3447, 0.3914, 0.3316, 0.4048, 0.3228, 0.4028, 0.3347, 0.3907, 0.3316, 0.4048, 0.3185, 0.4182, 0.3109, 0.4148, 0.3228, 0.4028, 0.4594, 0.4019, 0.4594, 0.3849, 0.4669, 0.3837, 0.4669, 0.4004, 0.4594, 0.3849, 0.4594, 0.3679, 0.4669, 0.367, 0.4669, 0.3837, 0.4594, 0.3679, 0.4593, 0.3509, 0.4669, 0.3503, 0.4669, 0.367, 0.4593, 0.3339, 0.4593, 0.3169, 0.4668, 0.3169, 0.4668, 0.3336, 0.4593, 0.3169, 0.4593, 0.2999, 0.4668, 0.3002, 0.4668, 0.3169, 0.4593, 0.2999, 0.4593, 0.2829, 0.4668, 0.2835, 0.4668, 0.3002, 0.3054, 0.4316, 0.2923, 0.4449, 0.2872, 0.439, 0.2991, 0.4269, 0.2923, 0.4449, 0.2791, 0.4583, 0.2753, 0.451, 0.2872, 0.439, 0.2791, 0.4583, 0.266, 0.4717, 0.2634, 0.4631, 0.2753, 0.451, 0.3096, 0.4379, 0.2977, 0.45, 0.2923, 0.4449, 0.3054, 0.4316, 0.2977, 0.45, 0.2858, 0.4621, 0.2791, 0.4583, 0.2923, 0.4449, 0.2858, 0.4621, 0.2739, 0.4741, 0.266, 0.4717, 0.2791, 0.4583, 0.4668, 0.3336, 0.4668, 0.3169, 0.4744, 0.3168, 0.4744, 0.3338, 0.4668, 0.3169, 0.4668, 0.3002, 0.4744, 0.2997, 0.4744, 0.3168, 0.4668, 0.3002, 0.4668, 0.2835, 0.4744, 0.2827, 0.4744, 0.2997, 0.4772, 0.8333, 0.4778, 0.8338, 0.476, 0.8339, 0.4764, 0.8332, 0.388, 0.5322, 0.3946, 0.533, 0.3946, 0.5424, 0.388, 0.5416, 0.4442, 0.4027, 0.4481, 0.4019, 0.4481, 0.4135, 0.4442, 0.414, 0.388, 0.5445, 0.3814, 0.5443, 0.3814, 0.5322, 0.388, 0.5324, 0.4804, 0.8233, 0.4809, 0.8238, 0.4809, 0.8245, 0.4805, 0.8249, 0.4764, 0.8332, 0.476, 0.8339, 0.4761, 0.8322, 0.4767, 0.8328, 0.4772, 0.8325, 0.4778, 0.8321, 0.4778, 0.8338, 0.4772, 0.8333, 0.4767, 0.8328, 0.4761, 0.8322, 0.4778, 0.8321, 0.4772, 0.8325, 0.4809, 0.8238, 0.4817, 0.8238, 0.4817, 0.8246, 0.4809, 0.8245, 0.4822, 0.8251, 0.4817, 0.8246, 0.4817, 0.8238, 0.4822, 0.8234, 0.4805, 0.8249, 0.4809, 0.8245, 0.4817, 0.8246, 0.4822, 0.8251, 0.4822, 0.8234, 0.4817, 0.8238, 0.4809, 0.8238, 0.4804, 0.8233, 0.4778, 0.8338, 0.4783, 0.8343, 0.4754, 0.8344, 0.476, 0.8339, 0.4783, 0.8343, 0.4787, 0.8346, 0.475, 0.8348, 0.4754, 0.8344, 0.4787, 0.8346, 0.4789, 0.8348, 0.4747, 0.835, 0.475, 0.8348, 0.4789, 0.8348, 0.479, 0.8349, 0.4747, 0.8351, 0.4747, 0.835, 0.4834, 0.8223, 0.4833, 0.8223, 0.4791, 0.8221, 0.479, 0.8221, 0.4833, 0.8223, 0.4831, 0.8225, 0.4794, 0.8224, 0.4791, 0.8221, 0.4831, 0.8225, 0.4827, 0.8229, 0.4798, 0.8228, 0.4794, 0.8224, 0.4827, 0.8229, 0.4822, 0.8234, 0.4804, 0.8233, 0.4798, 0.8228, 0.4761, 0.8322, 0.4756, 0.8318, 0.4783, 0.8315, 0.4778, 0.8321, 0.4756, 0.8318, 0.4753, 0.8314, 0.4787, 0.8311, 0.4783, 0.8315, 0.4753, 0.8314, 0.4751, 0.8312, 0.4789, 0.8309, 0.4787, 0.8311, 0.4751, 0.8312, 0.475, 0.8312, 0.479, 0.8308, 0.4789, 0.8309, 0.4794, 0.826, 0.4794, 0.826, 0.4833, 0.8263, 0.4834, 0.8264, 0.4794, 0.826, 0.4797, 0.8258, 0.4831, 0.8261, 0.4833, 0.8263, 0.4797, 0.8258, 0.48, 0.8254, 0.4827, 0.8257, 0.4831, 0.8261, 0.48, 0.8254, 0.4805, 0.8249, 0.4822, 0.8251, 0.4827, 0.8257, 0.4778, 0.8321, 0.4783, 0.8315, 0.4783, 0.8343, 0.4778, 0.8338, 0.4783, 0.8315, 0.4787, 0.8311, 0.4787, 0.8346, 0.4783, 0.8343, 0.4787, 0.8311, 0.4789, 0.8309, 0.4789, 0.8348, 0.4787, 0.8346, 0.4789, 0.8309, 0.479, 0.8308, 0.479, 0.8349, 0.4789, 0.8348, 0.4834, 0.8264, 0.4833, 0.8263, 0.4833, 0.8223, 0.4834, 0.8223, 0.4833, 0.8263, 0.4831, 0.8261, 0.4831, 0.8225, 0.4833, 0.8223, 0.4831, 0.8261, 0.4827, 0.8257, 0.4827, 0.8229, 0.4831, 0.8225, 0.4827, 0.8257, 0.4822, 0.8251, 0.4822, 0.8234, 0.4827, 0.8229, 0.476, 0.8339, 0.4754, 0.8344, 0.4756, 0.8318, 0.4761, 0.8322, 0.4754, 0.8344, 0.475, 0.8348, 0.4753, 0.8314, 0.4756, 0.8318, 0.475, 0.8348, 0.4747, 0.835, 0.4751, 0.8312, 0.4753, 0.8314, 0.4747, 0.835, 0.4747, 0.8351, 0.475, 0.8312, 0.4751, 0.8312, 0.479, 0.8221, 0.4791, 0.8221, 0.4794, 0.826, 0.4794, 0.826, 0.4791, 0.8221, 0.4794, 0.8224, 0.4797, 0.8258, 0.4794, 0.826, 0.4794, 0.8224, 0.4798, 0.8228, 0.48, 0.8254, 0.4797, 0.8258, 0.4798, 0.8228, 0.4804, 0.8233, 0.4805, 0.8249, 0.48, 0.8254, 0.5975, 0.8567, 0.6085, 0.8568, 0.6085, 0.919, 0.5975, 0.9189, 0.6085, 0.8568, 0.617, 0.8569, 0.617, 0.9191, 0.6085, 0.919, 0.5748, 0.7944, 0.5857, 0.7945, 0.5857, 0.8567, 0.5748, 0.8565, 0.5857, 0.7945, 0.5976, 0.7945, 0.5976, 0.8567, 0.5857, 0.8567, 0.3846, 0.3709, 0.3649, 0.3709, 0.3719, 0.3638, 0.3831, 0.3632, 0.4668, 0.1268, 0.4668, 0.1101, 0.4744, 0.1089, 0.4744, 0.1259, 0.3649, 0.3508, 0.3724, 0.3524, 0.3719, 0.3638, 0.3649, 0.3709, 0.4768, 0.2568, 0.4932, 0.2404, 0.4927, 0.2519, 0.4782, 0.2667, 0.4558, 0.2677, 0.4677, 0.2556, 0.4768, 0.2568, 0.4637, 0.2702, 0.4637, 0.2702, 0.4768, 0.2568, 0.4782, 0.2667, 0.4663, 0.2788, 0.4593, 0.1262, 0.4593, 0.1092, 0.4668, 0.1101, 0.4668, 0.1268, 0.3482, 0.5324, 0.3548, 0.5322, 0.3548, 0.5515, 0.3482, 0.5514, 0.4593, 0.1092, 0.4594, 0.08835, 0.4669, 0.0899, 0.4668, 0.1101, 0.4677, 0.2556, 0.482, 0.241, 0.4932, 0.2404, 0.4768, 0.2568, 0.4668, 0.1101, 0.4669, 0.0899, 0.4744, 0.08839, 0.4744, 0.1089, 0.4593, 0.1941, 0.4593, 0.1772, 0.4668, 0.1768, 0.4669, 0.1935, 0.4112, 0.3237, 0.4243, 0.3103, 0.4307, 0.315, 0.4188, 0.327, 0.4082, 0.3161, 0.4201, 0.304, 0.4243, 0.3103, 0.4112, 0.3237, 0.4669, 0.1935, 0.4668, 0.1768, 0.4744, 0.177, 0.4744, 0.194, 0.4669, 0.2436, 0.4669, 0.2269, 0.4744, 0.2281, 0.4744, 0.2451, 0.4669, 0.2269, 0.4669, 0.2102, 0.4744, 0.2111, 0.4744, 0.2281, 0.4669, 0.2102, 0.4669, 0.1935, 0.4744, 0.194, 0.4744, 0.2111, 0.3724, 0.3524, 0.3843, 0.3403, 0.385, 0.3504, 0.3719, 0.3638, 0.3843, 0.3403, 0.3962, 0.3282, 0.3981, 0.3371, 0.385, 0.3504, 0.3962, 0.3282, 0.4082, 0.3161, 0.4112, 0.3237, 0.3981, 0.3371, 0.3719, 0.3638, 0.385, 0.3504, 0.395, 0.3512, 0.3831, 0.3632, 0.385, 0.3504, 0.3981, 0.3371, 0.4069, 0.3391, 0.395, 0.3512, 0.3981, 0.3371, 0.4112, 0.3237, 0.4188, 0.327, 0.4069, 0.3391, 0.4594, 0.2451, 0.4594, 0.2281, 0.4669, 0.2269, 0.4669, 0.2436, 0.4594, 0.2281, 0.4594, 0.2111, 0.4669, 0.2102, 0.4669, 0.2269, 0.4594, 0.2111, 0.4593, 0.1941, 0.4669, 0.1935, 0.4669, 0.2102, 0.4593, 0.1772, 0.4593, 0.1602, 0.4668, 0.1601, 0.4668, 0.1768, 0.4593, 0.1602, 0.4593, 0.1432, 0.4668, 0.1435, 0.4668, 0.1601, 0.4593, 0.1432, 0.4593, 0.1262, 0.4668, 0.1268, 0.4668, 0.1435, 0.4243, 0.3103, 0.4375, 0.2969, 0.4425, 0.3029, 0.4307, 0.315, 0.4375, 0.2969, 0.4506, 0.2836, 0.4544, 0.2908, 0.4425, 0.3029, 0.4506, 0.2836, 0.4637, 0.2702, 0.4663, 0.2788, 0.4544, 0.2908, 0.4201, 0.304, 0.432, 0.2919, 0.4375, 0.2969, 0.4243, 0.3103, 0.432, 0.2919, 0.4439, 0.2798, 0.4506, 0.2836, 0.4375, 0.2969, 0.4439, 0.2798, 0.4558, 0.2677, 0.4637, 0.2702, 0.4506, 0.2836, 0.4668, 0.1768, 0.4668, 0.1601, 0.4744, 0.16, 0.4744, 0.177, 0.4668, 0.1601, 0.4668, 0.1435, 0.4744, 0.1429, 0.4744, 0.16, 0.4668, 0.1435, 0.4668, 0.1268, 0.4744, 0.1259, 0.4744, 0.1429, 0.486, 0.8333, 0.4865, 0.8338, 0.4847, 0.8338, 0.4851, 0.8332, 0.3946, 0.5322, 0.4013, 0.533, 0.4013, 0.5424, 0.3946, 0.5416, 0.4481, 0.4027, 0.452, 0.4019, 0.452, 0.4135, 0.4481, 0.414, 0.3814, 0.5445, 0.3748, 0.5443, 0.3748, 0.5322, 0.3814, 0.5324, 0.4804, 0.8277, 0.4809, 0.8281, 0.4809, 0.8289, 0.4805, 0.8293, 0.4851, 0.8332, 0.4847, 0.8338, 0.4849, 0.8322, 0.4854, 0.8328, 0.4859, 0.8325, 0.4865, 0.8321, 0.4865, 0.8338, 0.486, 0.8333, 0.4854, 0.8328, 0.4849, 0.8322, 0.4865, 0.8321, 0.4859, 0.8325, 0.4809, 0.8281, 0.4817, 0.8282, 0.4817, 0.829, 0.4809, 0.8289, 0.4822, 0.8294, 0.4817, 0.829, 0.4817, 0.8282, 0.4822, 0.8278, 0.4805, 0.8293, 0.4809, 0.8289, 0.4817, 0.829, 0.4822, 0.8294, 0.4822, 0.8278, 0.4817, 0.8282, 0.4809, 0.8281, 0.4804, 0.8277, 0.4865, 0.8338, 0.487, 0.8343, 0.4841, 0.8344, 0.4847, 0.8338, 0.487, 0.8343, 0.4874, 0.8346, 0.4837, 0.8348, 0.4841, 0.8344, 0.4874, 0.8346, 0.4877, 0.8348, 0.4835, 0.835, 0.4837, 0.8348, 0.4877, 0.8348, 0.4877, 0.8349, 0.4834, 0.8351, 0.4835, 0.835, 0.4834, 0.8266, 0.4833, 0.8267, 0.4791, 0.8265, 0.479, 0.8264, 0.4833, 0.8267, 0.4831, 0.8269, 0.4794, 0.8267, 0.4791, 0.8265, 0.4831, 0.8269, 0.4827, 0.8273, 0.4798, 0.8271, 0.4794, 0.8267, 0.4827, 0.8273, 0.4822, 0.8278, 0.4804, 0.8277, 0.4798, 0.8271, 0.4849, 0.8322, 0.4844, 0.8317, 0.487, 0.8315, 0.4865, 0.8321, 0.4844, 0.8317, 0.484, 0.8314, 0.4874, 0.8311, 0.487, 0.8315, 0.484, 0.8314, 0.4838, 0.8312, 0.4877, 0.8308, 0.4874, 0.8311, 0.4838, 0.8312, 0.4837, 0.8312, 0.4877, 0.8308, 0.4877, 0.8308, 0.4794, 0.8304, 0.4794, 0.8303, 0.4833, 0.8307, 0.4834, 0.8308, 0.4794, 0.8303, 0.4797, 0.8301, 0.4831, 0.8304, 0.4833, 0.8307, 0.4797, 0.8301, 0.48, 0.8298, 0.4827, 0.83, 0.4831, 0.8304, 0.48, 0.8298, 0.4805, 0.8293, 0.4822, 0.8294, 0.4827, 0.83, 0.4865, 0.8321, 0.487, 0.8315, 0.487, 0.8343, 0.4865, 0.8338, 0.487, 0.8315, 0.4874, 0.8311, 0.4874, 0.8346, 0.487, 0.8343, 0.4874, 0.8311, 0.4877, 0.8308, 0.4877, 0.8348, 0.4874, 0.8346, 0.4877, 0.8308, 0.4877, 0.8308, 0.4877, 0.8349, 0.4877, 0.8348, 0.4834, 0.8308, 0.4833, 0.8307, 0.4833, 0.8267, 0.4834, 0.8266, 0.4833, 0.8307, 0.4831, 0.8304, 0.4831, 0.8269, 0.4833, 0.8267, 0.4831, 0.8304, 0.4827, 0.83, 0.4827, 0.8273, 0.4831, 0.8269, 0.4827, 0.83, 0.4822, 0.8294, 0.4822, 0.8278, 0.4827, 0.8273, 0.4847, 0.8338, 0.4841, 0.8344, 0.4844, 0.8317, 0.4849, 0.8322, 0.4841, 0.8344, 0.4837, 0.8348, 0.484, 0.8314, 0.4844, 0.8317, 0.4837, 0.8348, 0.4835, 0.835, 0.4838, 0.8312, 0.484, 0.8314, 0.4835, 0.835, 0.4834, 0.8351, 0.4837, 0.8312, 0.4838, 0.8312, 0.479, 0.8264, 0.4791, 0.8265, 0.4794, 0.8303, 0.4794, 0.8304, 0.4791, 0.8265, 0.4794, 0.8267, 0.4797, 0.8301, 0.4794, 0.8303, 0.4794, 0.8267, 0.4798, 0.8271, 0.48, 0.8298, 0.4797, 0.8301, 0.4798, 0.8271, 0.4804, 0.8277, 0.4805, 0.8293, 0.48, 0.8298, 0.5551, 0.8567, 0.5551, 0.9189, 0.5431, 0.9189, 0.5431, 0.8567, 0.5431, 0.8567, 0.5431, 0.9189, 0.5321, 0.919, 0.5321, 0.8568, 0.6175, 0.7942, 0.6175, 0.8563, 0.6088, 0.8566, 0.6088, 0.7944, 0.6088, 0.7944, 0.6088, 0.8566, 0.5976, 0.8567, 0.5976, 0.7945, 0.3451, 0.3709, 0.3466, 0.3632, 0.3579, 0.3638, 0.3649, 0.3709, 0.4517, 0.2067, 0.4592, 0.2076, 0.4592, 0.2246, 0.4517, 0.2234, 0.3649, 0.3508, 0.3649, 0.3709, 0.3579, 0.3638, 0.3573, 0.3524, 0.2529, 0.2568, 0.2515, 0.2667, 0.237, 0.2519, 0.2365, 0.2404, 0.2739, 0.2677, 0.266, 0.2702, 0.2529, 0.2568, 0.262, 0.2556, 0.266, 0.2702, 0.2634, 0.2788, 0.2515, 0.2667, 0.2529, 0.2568, 0.4442, 0.2073, 0.4517, 0.2067, 0.4517, 0.2234, 0.4442, 0.2243, 0.3482, 0.5322, 0.3482, 0.5515, 0.3415, 0.552, 0.3415, 0.5322, 0.4442, 0.2243, 0.4517, 0.2234, 0.4518, 0.2436, 0.4442, 0.2451, 0.262, 0.2556, 0.2529, 0.2568, 0.2365, 0.2404, 0.2478, 0.241, 0.4517, 0.2234, 0.4592, 0.2246, 0.4593, 0.2451, 0.4518, 0.2436, 0.4442, 0.1393, 0.4517, 0.14, 0.4517, 0.1567, 0.4442, 0.1563, 0.3185, 0.3237, 0.3109, 0.327, 0.2991, 0.315, 0.3054, 0.3103, 0.3216, 0.3161, 0.3185, 0.3237, 0.3054, 0.3103, 0.3096, 0.304, 0.4517, 0.14, 0.4593, 0.1395, 0.4593, 0.1565, 0.4517, 0.1567, 0.4518, 0.08988, 0.4593, 0.08836, 0.4593, 0.1054, 0.4518, 0.1066, 0.4518, 0.1066, 0.4593, 0.1054, 0.4593, 0.1224, 0.4518, 0.1233, 0.4518, 0.1233, 0.4593, 0.1224, 0.4593, 0.1395, 0.4517, 0.14, 0.3573, 0.3524, 0.3579, 0.3638, 0.3447, 0.3504, 0.3454, 0.3403, 0.3454, 0.3403, 0.3447, 0.3504, 0.3316, 0.3371, 0.3335, 0.3282, 0.3335, 0.3282, 0.3316, 0.3371, 0.3185, 0.3237, 0.3216, 0.3161, 0.3579, 0.3638, 0.3466, 0.3632, 0.3347, 0.3512, 0.3447, 0.3504, 0.3447, 0.3504, 0.3347, 0.3512, 0.3228, 0.3391, 0.3316, 0.3371, 0.3316, 0.3371, 0.3228, 0.3391, 0.3109, 0.327, 0.3185, 0.3237, 0.4442, 0.08835, 0.4518, 0.08988, 0.4518, 0.1066, 0.4442, 0.1054, 0.4442, 0.1054, 0.4518, 0.1066, 0.4518, 0.1233, 0.4442, 0.1224, 0.4442, 0.1224, 0.4518, 0.1233, 0.4517, 0.14, 0.4442, 0.1393, 0.4442, 0.1563, 0.4517, 0.1567, 0.4517, 0.1734, 0.4442, 0.1733, 0.4442, 0.1733, 0.4517, 0.1734, 0.4517, 0.19, 0.4442, 0.1903, 0.4442, 0.1903, 0.4517, 0.19, 0.4517, 0.2067, 0.4442, 0.2073, 0.3054, 0.3103, 0.2991, 0.315, 0.2872, 0.3029, 0.2923, 0.2969, 0.2923, 0.2969, 0.2872, 0.3029, 0.2753, 0.2908, 0.2791, 0.2836, 0.2791, 0.2836, 0.2753, 0.2908, 0.2634, 0.2788, 0.266, 0.2702, 0.3096, 0.304, 0.3054, 0.3103, 0.2923, 0.2969, 0.2977, 0.2919, 0.2977, 0.2919, 0.2923, 0.2969, 0.2791, 0.2836, 0.2858, 0.2798, 0.2858, 0.2798, 0.2791, 0.2836, 0.266, 0.2702, 0.2739, 0.2677, 0.4517, 0.1567, 0.4593, 0.1565, 0.4593, 0.1735, 0.4517, 0.1734, 0.4517, 0.1734, 0.4593, 0.1735, 0.4593, 0.1906, 0.4517, 0.19, 0.4517, 0.19, 0.4593, 0.1906, 0.4592, 0.2076, 0.4517, 0.2067, 0.486, 0.8282, 0.4851, 0.8283, 0.4847, 0.8277, 0.4865, 0.8278, 0.3615, 0.5454, 0.3615, 0.5331, 0.3682, 0.5322, 0.3682, 0.5445, 0.3291, 0.5499, 0.3291, 0.5311, 0.3358, 0.532, 0.3358, 0.5511, 0.4079, 0.542, 0.4079, 0.5322, 0.43, 0.4188, 0.43, 0.4246, 0.476, 0.8252, 0.4762, 0.8235, 0.4766, 0.8239, 0.4765, 0.8247, 0.4851, 0.8283, 0.4854, 0.8287, 0.4849, 0.8293, 0.4847, 0.8277, 0.4859, 0.829, 0.486, 0.8282, 0.4865, 0.8278, 0.4865, 0.8294, 0.4854, 0.8287, 0.4859, 0.829, 0.4865, 0.8294, 0.4849, 0.8293, 0.4765, 0.8247, 0.4766, 0.8239, 0.4773, 0.8239, 0.4773, 0.8246, 0.4778, 0.8234, 0.4778, 0.8251, 0.4773, 0.8246, 0.4773, 0.8239, 0.4762, 0.8235, 0.4778, 0.8234, 0.4773, 0.8239, 0.4766, 0.8239, 0.4778, 0.8251, 0.476, 0.8252, 0.4765, 0.8247, 0.4773, 0.8246, 0.4865, 0.8278, 0.4847, 0.8277, 0.4841, 0.8271, 0.487, 0.8273, 0.487, 0.8273, 0.4841, 0.8271, 0.4837, 0.8267, 0.4874, 0.8269, 0.4874, 0.8269, 0.4837, 0.8267, 0.4835, 0.8265, 0.4877, 0.8267, 0.4877, 0.8267, 0.4835, 0.8265, 0.4834, 0.8264, 0.4877, 0.8266, 0.479, 0.8262, 0.4747, 0.8264, 0.4748, 0.8263, 0.479, 0.8261, 0.479, 0.8261, 0.4748, 0.8263, 0.475, 0.8261, 0.4787, 0.8259, 0.4787, 0.8259, 0.475, 0.8261, 0.4754, 0.8257, 0.4783, 0.8256, 0.4783, 0.8256, 0.4754, 0.8257, 0.476, 0.8252, 0.4778, 0.8251, 0.4849, 0.8293, 0.4865, 0.8294, 0.487, 0.83, 0.4844, 0.8298, 0.4844, 0.8298, 0.487, 0.83, 0.4874, 0.8304, 0.484, 0.8301, 0.484, 0.8301, 0.4874, 0.8304, 0.4877, 0.8307, 0.4838, 0.8303, 0.4838, 0.8303, 0.4877, 0.8307, 0.4877, 0.8308, 0.4837, 0.8304, 0.475, 0.8224, 0.479, 0.8221, 0.479, 0.8221, 0.4751, 0.8225, 0.4751, 0.8225, 0.479, 0.8221, 0.4787, 0.8224, 0.4753, 0.8227, 0.4753, 0.8227, 0.4787, 0.8224, 0.4783, 0.8228, 0.4757, 0.8231, 0.4757, 0.8231, 0.4783, 0.8228, 0.4778, 0.8234, 0.4762, 0.8235, 0.4865, 0.8294, 0.4865, 0.8278, 0.487, 0.8273, 0.487, 0.83, 0.487, 0.83, 0.487, 0.8273, 0.4874, 0.8269, 0.4874, 0.8304, 0.4874, 0.8304, 0.4874, 0.8269, 0.4877, 0.8267, 0.4877, 0.8307, 0.4877, 0.8307, 0.4877, 0.8267, 0.4877, 0.8266, 0.4877, 0.8308, 0.479, 0.8221, 0.479, 0.8262, 0.479, 0.8261, 0.479, 0.8221, 0.479, 0.8221, 0.479, 0.8261, 0.4787, 0.8259, 0.4787, 0.8224, 0.4787, 0.8224, 0.4787, 0.8259, 0.4783, 0.8256, 0.4783, 0.8228, 0.4783, 0.8228, 0.4783, 0.8256, 0.4778, 0.8251, 0.4778, 0.8234, 0.4847, 0.8277, 0.4849, 0.8293, 0.4844, 0.8298, 0.4841, 0.8271, 0.4841, 0.8271, 0.4844, 0.8298, 0.484, 0.8301, 0.4837, 0.8267, 0.4837, 0.8267, 0.484, 0.8301, 0.4838, 0.8303, 0.4835, 0.8265, 0.4835, 0.8265, 0.4838, 0.8303, 0.4837, 0.8304, 0.4834, 0.8264, 0.4747, 0.8264, 0.475, 0.8224, 0.4751, 0.8225, 0.4748, 0.8263, 0.4748, 0.8263, 0.4751, 0.8225, 0.4753, 0.8227, 0.475, 0.8261, 0.475, 0.8261, 0.4753, 0.8227, 0.4757, 0.8231, 0.4754, 0.8257, 0.4754, 0.8257, 0.4757, 0.8231, 0.4762, 0.8235, 0.476, 0.8252])
me_cylinder.materials.append(mat_material_lamp)
me_cylinder.materials.append(mat_light_source)
me_cylinder.use_remesh_preserve_volume = False
me_cylinder.use_remesh_preserve_attributes = False
me_cylinder.use_mirror_vertex_groups = False
me_cylinder.use_paint_bone_selection = False
me_cylinder.use_paint_mask = True
me_cylinder.update()

# ---- objects
ob_cylinder = bpy.data.objects.new('Cylinder', me_cylinder)

# ---- transforms, parenting, visibility, modifiers, constraints
ob_cylinder.location = (0.0, 0.0, 2.264)
ob_cylinder.scale = (0.2036, 0.2036, 1.0)
ob_cylinder.lineart.crease_threshold = 0.0
_m = ob_cylinder.modifiers.new('Subsurf', 'SUBSURF')
_m.uv_smooth = 'PRESERVE_CORNERS'
_m.quality = 2
_m.show_only_control_edges = False

# ---- collection membership
col_collection_1.objects.link(ob_cylinder)

# ---- scene / render settings (as saved in the file)
scene.frame_start = 1; scene.frame_end = 250; scene.frame_set(1)
scene.render.engine = 'CYCLES'
scene.render.fps = 30
scene.render.dither_intensity = 0.0
scene.cycles.use_denoising = False
scene.cycles.samples = 128
scene.cycles.sampling_pattern = 'TABULATED_SOBOL'
scene.cycles.light_sampling_threshold = 0.0
scene.cycles.use_adaptive_sampling = False
scene.cycles.use_light_tree = False
scene.cycles.blur_glossy = 0.0
scene.cycles.sample_clamp_indirect = 0.0
scene.view_settings.view_transform = 'Standard'
bpy.context.view_layer.update()

# ---- added for rendering (the .blend has no active camera and no usable light): camera, sun
cam_auto = bpy.data.cameras.new('AutoCamera')
cam_auto.lens = 50.0
cam_auto.sensor_width = 36.0
cam_auto.clip_end = 1000.0
ob_auto_camera = bpy.data.objects.new('AutoCamera', cam_auto)
scene.collection.objects.link(ob_auto_camera)
ob_auto_camera.location = (4.81524, -5.77829, 5.82717)
ob_auto_camera.rotation_euler = (1.09748, -7.21219e-08, 0.694738)
scene.camera = ob_auto_camera
light_auto_sun = bpy.data.lights.new('AutoSun', 'SUN')
light_auto_sun.energy = 3.0
light_auto_sun.angle = 0.0523599
ob_auto_sun = bpy.data.objects.new('AutoSun', light_auto_sun)
scene.collection.objects.link(ob_auto_sun)
ob_auto_sun.rotation_euler = (0.872665, 0.174533, 0.523599)
bpy.context.view_layer.update()
